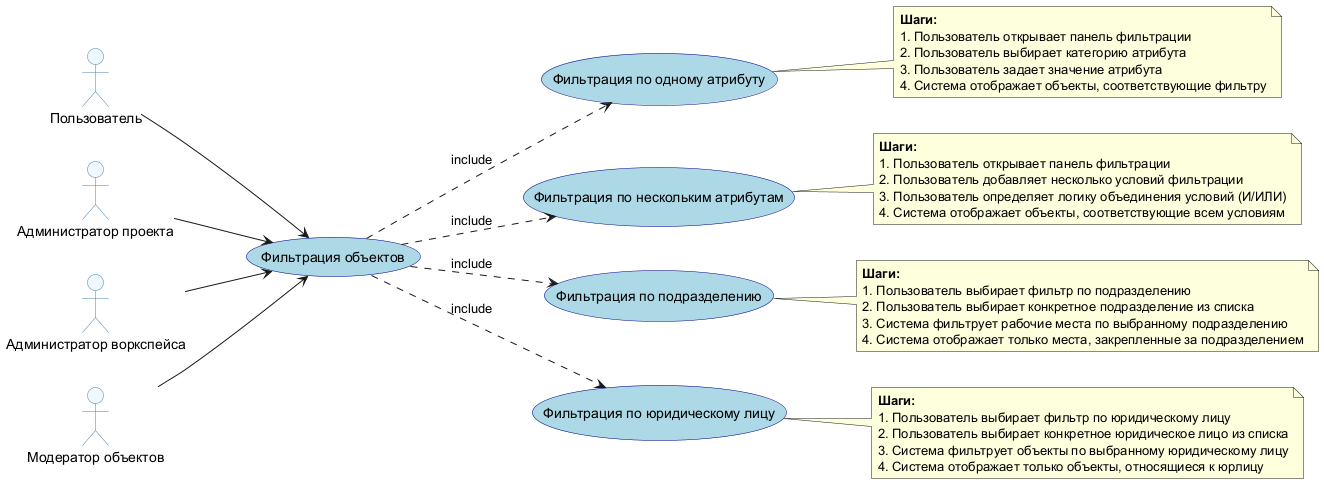

The diagram above was rendered by PlantUML. Its source (embedded in the PNG):
@startuml Фильтрация
left to right direction
skinparam usecase {
  BackgroundColor LightBlue
  BorderColor DarkBlue
}
skinparam actor {
  BackgroundColor AliceBlue
  BorderColor SteelBlue
}

actor "Пользователь" as user
actor "Администратор проекта" as admin_project
actor "Администратор воркспейса" as admin_workspace
actor "Модератор объектов" as moderator

(Фильтрация объектов) as filter

user --> filter
admin_project --> filter
admin_workspace --> filter
moderator --> filter

(Фильтрация по одному атрибуту) as filter1
(Фильтрация по нескольким атрибутам) as filter2
(Фильтрация по подразделению) as filter3
(Фильтрация по юридическому лицу) as filter4

filter ..> filter1 : include
filter ..> filter2 : include
filter ..> filter3 : include
filter ..> filter4 : include

note right of filter1
  **Шаги:**
  1. Пользователь открывает панель фильтрации
  2. Пользователь выбирает категорию атрибута
  3. Пользователь задает значение атрибута
  4. Система отображает объекты, соответствующие фильтру
end note

note right of filter2
  **Шаги:**
  1. Пользователь открывает панель фильтрации
  2. Пользователь добавляет несколько условий фильтрации
  3. Пользователь определяет логику объединения условий (И/ИЛИ)
  4. Система отображает объекты, соответствующие всем условиям
end note

note right of filter3
  **Шаги:**
  1. Пользователь выбирает фильтр по подразделению
  2. Пользователь выбирает конкретное подразделение из списка
  3. Система фильтрует рабочие места по выбранному подразделению
  4. Система отображает только места, закрепленные за подразделением
end note

note right of filter4
  **Шаги:**
  1. Пользователь выбирает фильтр по юридическому лицу
  2. Пользователь выбирает конкретное юридическое лицо из списка
  3. Система фильтрует объекты по выбранному юридическому лицу
  4. Система отображает только объекты, относящиеся к юрлицу
end note

@enduml